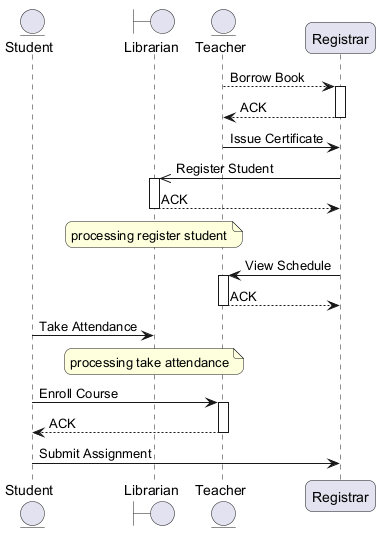

The diagram above was rendered by PlantUML. Its source (embedded in the PNG):
@startuml
skinparam backgroundColor #FFFFFF
skinparam roundCorner 15
entity "Student" as S
boundary "Librarian" as L
entity "Teacher" as T
participant "Registrar" as R
T --> R : Borrow Book
activate R
R --> T : ACK
deactivate R
T -> R : Issue Certificate
R ->> L : Register Student
activate L
L --> R : ACK
deactivate L
note over L : processing register student
R -> T : View Schedule
activate T
T --> R : ACK
deactivate T
S -> L : Take Attendance
note over L : processing take attendance
S -> T : Enroll Course
activate T
T --> S : ACK
deactivate T
S -> R : Submit Assignment
@enduml